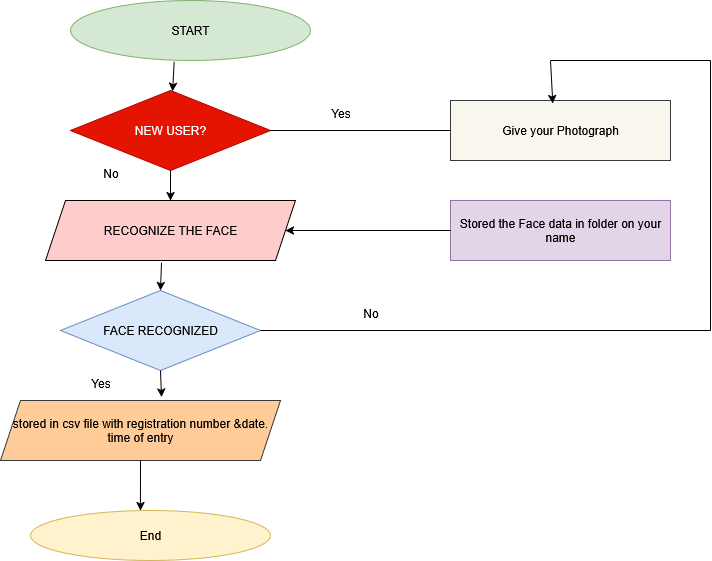

The diagram above was exported from draw.io. Its source (the exported page's mxGraphModel, read from the mxfile embedded in the PNG):
<mxGraphModel dx="991" dy="563" grid="1" gridSize="10" guides="1" tooltips="1" connect="1" arrows="1" fold="1" page="1" pageScale="1" pageWidth="850" pageHeight="1100" math="0" shadow="0">
  <root>
    <mxCell id="0" />
    <mxCell id="1" parent="0" />
    <mxCell id="IaBENjVxeHlda67JSw9q-1" value="START" style="ellipse;whiteSpace=wrap;html=1;fillColor=#d5e8d4;strokeColor=#82b366;" vertex="1" parent="1">
      <mxGeometry x="100" y="220" width="240" height="60" as="geometry" />
    </mxCell>
    <mxCell id="IaBENjVxeHlda67JSw9q-2" value="NEW USER?" style="rhombus;whiteSpace=wrap;html=1;fillColor=#e51400;fontColor=#ffffff;strokeColor=#B20000;" vertex="1" parent="1">
      <mxGeometry x="100" y="310" width="200" height="80" as="geometry" />
    </mxCell>
    <mxCell id="IaBENjVxeHlda67JSw9q-3" value="RECOGNIZE THE FACE" style="shape=parallelogram;perimeter=parallelogramPerimeter;whiteSpace=wrap;html=1;fixedSize=1;fillColor=#ffcccc;strokeColor=light-dark(#000000, #babdc0);" vertex="1" parent="1">
      <mxGeometry x="75" y="420" width="250" height="60" as="geometry" />
    </mxCell>
    <mxCell id="IaBENjVxeHlda67JSw9q-4" value="FACE RECOGNIZED" style="rhombus;whiteSpace=wrap;html=1;fillColor=#dae8fc;strokeColor=#6c8ebf;" vertex="1" parent="1">
      <mxGeometry x="90" y="510" width="200" height="80" as="geometry" />
    </mxCell>
    <mxCell id="IaBENjVxeHlda67JSw9q-5" value="stored in csv file with registration number &amp;amp;date. time of entry" style="shape=parallelogram;perimeter=parallelogramPerimeter;whiteSpace=wrap;html=1;fixedSize=1;fillColor=#ffcc99;strokeColor=#36393d;" vertex="1" parent="1">
      <mxGeometry x="30" y="620" width="280" height="60" as="geometry" />
    </mxCell>
    <mxCell id="IaBENjVxeHlda67JSw9q-6" value="End" style="ellipse;whiteSpace=wrap;html=1;fillColor=#fff2cc;strokeColor=#d6b656;" vertex="1" parent="1">
      <mxGeometry x="60" y="730" width="240" height="50" as="geometry" />
    </mxCell>
    <mxCell id="IaBENjVxeHlda67JSw9q-7" value="Stored the Face data in folder on your name" style="rounded=0;whiteSpace=wrap;html=1;fillColor=#e1d5e7;strokeColor=#9673a6;" vertex="1" parent="1">
      <mxGeometry x="480" y="420" width="220" height="60" as="geometry" />
    </mxCell>
    <mxCell id="IaBENjVxeHlda67JSw9q-8" value="Give your Photograph" style="rounded=0;whiteSpace=wrap;html=1;fillColor=#f9f7ed;strokeColor=#36393d;" vertex="1" parent="1">
      <mxGeometry x="480" y="320" width="220" height="60" as="geometry" />
    </mxCell>
    <mxCell id="IaBENjVxeHlda67JSw9q-10" value="" style="endArrow=classic;html=1;rounded=0;exitX=0.432;exitY=1.023;exitDx=0;exitDy=0;exitPerimeter=0;" edge="1" parent="1" source="IaBENjVxeHlda67JSw9q-1" target="IaBENjVxeHlda67JSw9q-2">
      <mxGeometry width="50" height="50" relative="1" as="geometry">
        <mxPoint x="480" y="520" as="sourcePoint" />
        <mxPoint x="530" y="470" as="targetPoint" />
      </mxGeometry>
    </mxCell>
    <mxCell id="IaBENjVxeHlda67JSw9q-11" value="" style="endArrow=classic;html=1;rounded=0;exitX=0.5;exitY=1;exitDx=0;exitDy=0;entryX=0.5;entryY=0;entryDx=0;entryDy=0;" edge="1" parent="1" source="IaBENjVxeHlda67JSw9q-2" target="IaBENjVxeHlda67JSw9q-3">
      <mxGeometry width="50" height="50" relative="1" as="geometry">
        <mxPoint x="480" y="520" as="sourcePoint" />
        <mxPoint x="530" y="470" as="targetPoint" />
      </mxGeometry>
    </mxCell>
    <mxCell id="IaBENjVxeHlda67JSw9q-12" value="" style="endArrow=classic;html=1;rounded=0;exitX=0.464;exitY=1.037;exitDx=0;exitDy=0;entryX=0.5;entryY=0;entryDx=0;entryDy=0;exitPerimeter=0;" edge="1" parent="1" source="IaBENjVxeHlda67JSw9q-3" target="IaBENjVxeHlda67JSw9q-4">
      <mxGeometry width="50" height="50" relative="1" as="geometry">
        <mxPoint x="480" y="520" as="sourcePoint" />
        <mxPoint x="530" y="470" as="targetPoint" />
      </mxGeometry>
    </mxCell>
    <mxCell id="IaBENjVxeHlda67JSw9q-13" value="" style="endArrow=classic;html=1;rounded=0;exitX=0.5;exitY=1;exitDx=0;exitDy=0;entryX=0.575;entryY=-0.057;entryDx=0;entryDy=0;entryPerimeter=0;" edge="1" parent="1" source="IaBENjVxeHlda67JSw9q-4" target="IaBENjVxeHlda67JSw9q-5">
      <mxGeometry width="50" height="50" relative="1" as="geometry">
        <mxPoint x="480" y="520" as="sourcePoint" />
        <mxPoint x="530" y="470" as="targetPoint" />
      </mxGeometry>
    </mxCell>
    <mxCell id="IaBENjVxeHlda67JSw9q-14" value="" style="endArrow=classic;html=1;rounded=0;exitX=0.5;exitY=1;exitDx=0;exitDy=0;entryX=0.458;entryY=0;entryDx=0;entryDy=0;entryPerimeter=0;" edge="1" parent="1" source="IaBENjVxeHlda67JSw9q-5" target="IaBENjVxeHlda67JSw9q-6">
      <mxGeometry width="50" height="50" relative="1" as="geometry">
        <mxPoint x="480" y="520" as="sourcePoint" />
        <mxPoint x="530" y="470" as="targetPoint" />
      </mxGeometry>
    </mxCell>
    <mxCell id="IaBENjVxeHlda67JSw9q-15" value="" style="endArrow=classic;html=1;rounded=0;exitX=0;exitY=0.5;exitDx=0;exitDy=0;entryX=1;entryY=0.5;entryDx=0;entryDy=0;" edge="1" parent="1" source="IaBENjVxeHlda67JSw9q-7" target="IaBENjVxeHlda67JSw9q-3">
      <mxGeometry width="50" height="50" relative="1" as="geometry">
        <mxPoint x="480" y="520" as="sourcePoint" />
        <mxPoint x="530" y="470" as="targetPoint" />
      </mxGeometry>
    </mxCell>
    <mxCell id="IaBENjVxeHlda67JSw9q-16" value="" style="endArrow=none;html=1;rounded=0;exitX=1;exitY=0.5;exitDx=0;exitDy=0;entryX=0;entryY=0.5;entryDx=0;entryDy=0;" edge="1" parent="1" source="IaBENjVxeHlda67JSw9q-2" target="IaBENjVxeHlda67JSw9q-8">
      <mxGeometry width="50" height="50" relative="1" as="geometry">
        <mxPoint x="480" y="520" as="sourcePoint" />
        <mxPoint x="530" y="470" as="targetPoint" />
      </mxGeometry>
    </mxCell>
    <mxCell id="IaBENjVxeHlda67JSw9q-18" value="" style="endArrow=none;html=1;rounded=0;exitX=1;exitY=0.5;exitDx=0;exitDy=0;" edge="1" parent="1" source="IaBENjVxeHlda67JSw9q-4">
      <mxGeometry width="50" height="50" relative="1" as="geometry">
        <mxPoint x="480" y="520" as="sourcePoint" />
        <mxPoint x="740" y="550" as="targetPoint" />
      </mxGeometry>
    </mxCell>
    <mxCell id="IaBENjVxeHlda67JSw9q-19" value="" style="endArrow=none;html=1;rounded=0;" edge="1" parent="1">
      <mxGeometry width="50" height="50" relative="1" as="geometry">
        <mxPoint x="740" y="550" as="sourcePoint" />
        <mxPoint x="740" y="280" as="targetPoint" />
      </mxGeometry>
    </mxCell>
    <mxCell id="IaBENjVxeHlda67JSw9q-20" value="" style="endArrow=none;html=1;rounded=0;" edge="1" parent="1">
      <mxGeometry width="50" height="50" relative="1" as="geometry">
        <mxPoint x="740" y="280" as="sourcePoint" />
        <mxPoint x="580" y="280" as="targetPoint" />
      </mxGeometry>
    </mxCell>
    <mxCell id="IaBENjVxeHlda67JSw9q-21" value="" style="endArrow=classic;html=1;rounded=0;entryX=0.465;entryY=0.05;entryDx=0;entryDy=0;entryPerimeter=0;" edge="1" parent="1" target="IaBENjVxeHlda67JSw9q-8">
      <mxGeometry width="50" height="50" relative="1" as="geometry">
        <mxPoint x="580" y="280" as="sourcePoint" />
        <mxPoint x="530" y="470" as="targetPoint" />
      </mxGeometry>
    </mxCell>
    <mxCell id="IaBENjVxeHlda67JSw9q-22" value="Yes" style="text;html=1;align=center;verticalAlign=middle;resizable=0;points=[];autosize=1;strokeColor=none;fillColor=none;" vertex="1" parent="1">
      <mxGeometry x="350" y="318" width="40" height="30" as="geometry" />
    </mxCell>
    <mxCell id="IaBENjVxeHlda67JSw9q-23" value="No" style="text;html=1;align=center;verticalAlign=middle;resizable=0;points=[];autosize=1;strokeColor=none;fillColor=none;" vertex="1" parent="1">
      <mxGeometry x="380" y="518" width="40" height="30" as="geometry" />
    </mxCell>
    <mxCell id="IaBENjVxeHlda67JSw9q-24" value="Yes" style="text;html=1;align=center;verticalAlign=middle;resizable=0;points=[];autosize=1;strokeColor=none;fillColor=none;" vertex="1" parent="1">
      <mxGeometry x="110" y="588" width="40" height="30" as="geometry" />
    </mxCell>
    <mxCell id="IaBENjVxeHlda67JSw9q-25" value="No" style="text;html=1;align=center;verticalAlign=middle;resizable=0;points=[];autosize=1;strokeColor=none;fillColor=none;" vertex="1" parent="1">
      <mxGeometry x="120" y="378" width="40" height="30" as="geometry" />
    </mxCell>
  </root>
</mxGraphModel>